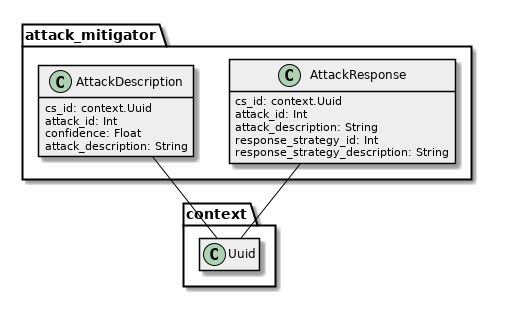

The diagram above was rendered by PlantUML. Its source (embedded in the PNG):
@startuml

hide empty methods
hide empty fields
skinparam classBackgroundColor #EEEEEE
skinparam classArrowColor black
skinparam classBorderColor black
skinparam packageBackgroundColor white
skinparam packageBorderColor black
                     

attack_mitigator.AttackResponse -- context.Uuid

attack_mitigator.AttackDescription -- context.Uuid
package attack_mitigator {
 class AttackDescription {
  cs_id: context.Uuid 
  attack_id: Int 
  confidence: Float 
  attack_description: String 
 }
 
 class AttackResponse {
  cs_id: context.Uuid 
  attack_id: Int 
  attack_description: String 
  response_strategy_id: Int 
  response_strategy_description: String 
 }
 
}
@enduml